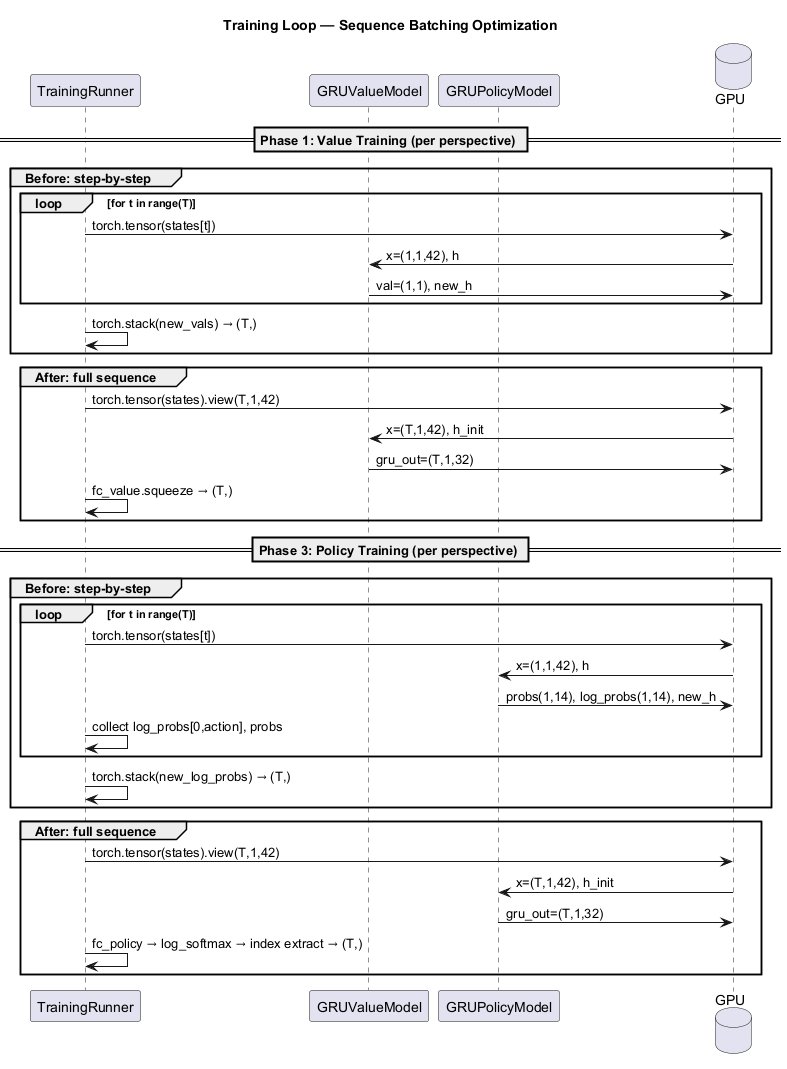

The diagram above was rendered by PlantUML. Its source (embedded in the PNG):
@startuml
title Training Loop — Sequence Batching Optimization

participant "TrainingRunner" as Runner
participant "GRUValueModel" as ValueGRU
participant "GRUPolicyModel" as PolicyGRU
database "GPU" as GPU

== Phase 1: Value Training (per perspective) ==
group Before: step-by-step
  loop for t in range(T)
    Runner -> GPU: torch.tensor(states[t])
    GPU -> ValueGRU: x=(1,1,42), h
    ValueGRU -> GPU: val=(1,1), new_h
  end
  Runner -> Runner: torch.stack(new_vals) → (T,)
end

group After: full sequence
  Runner -> GPU: torch.tensor(states).view(T,1,42)
  GPU -> ValueGRU: x=(T,1,42), h_init
  ValueGRU -> GPU: gru_out=(T,1,32)
  Runner -> Runner: fc_value.squeeze → (T,)
end

== Phase 3: Policy Training (per perspective) ==
group Before: step-by-step
  loop for t in range(T)
    Runner -> GPU: torch.tensor(states[t])
    GPU -> PolicyGRU: x=(1,1,42), h
    PolicyGRU -> GPU: probs(1,14), log_probs(1,14), new_h
    Runner -> Runner: collect log_probs[0,action], probs
  end
  Runner -> Runner: torch.stack(new_log_probs) → (T,)
end

group After: full sequence
  Runner -> GPU: torch.tensor(states).view(T,1,42)
  GPU -> PolicyGRU: x=(T,1,42), h_init
  PolicyGRU -> GPU: gru_out=(T,1,32)
  Runner -> Runner: fc_policy → log_softmax → index extract → (T,)
end

@enduml